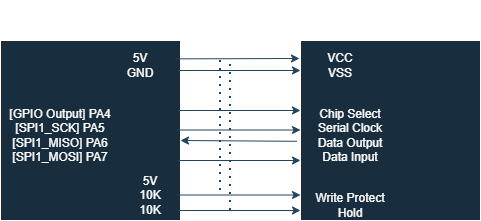

The diagram above was exported from draw.io. Its source (the exported page's mxGraphModel, read from the mxfile embedded in the PNG):
<mxGraphModel dx="1030" dy="567" grid="1" gridSize="10" guides="1" tooltips="1" connect="1" arrows="0" fold="1" page="1" pageScale="1" pageWidth="850" pageHeight="1100" background="none" math="0" shadow="0">
  <root>
    <mxCell id="0" />
    <mxCell id="1" parent="0" />
    <mxCell id="SscstmUoT8Zh3cp5E0il-1" parent="1" style="whiteSpace=wrap;html=1;aspect=fixed;labelBackgroundColor=none;fillColor=#182E3E;strokeColor=#FFFFFF;fontColor=#FFFFFF;" value="" vertex="1">
      <mxGeometry height="180" width="180" x="160" y="150" as="geometry" />
    </mxCell>
    <mxCell id="SscstmUoT8Zh3cp5E0il-2" parent="1" style="whiteSpace=wrap;html=1;aspect=fixed;labelBackgroundColor=none;fillColor=#182E3E;strokeColor=#FFFFFF;fontColor=#FFFFFF;" value="" vertex="1">
      <mxGeometry height="180" width="180" x="460" y="150" as="geometry" />
    </mxCell>
    <mxCell id="SscstmUoT8Zh3cp5E0il-3" parent="1" style="text;html=1;whiteSpace=wrap;strokeColor=none;fillColor=none;align=center;verticalAlign=middle;rounded=0;labelBackgroundColor=none;fontColor=#FFFFFF;" value="[GPIO Output] PA4&lt;div&gt;[SPI1_SCK] PA5&lt;/div&gt;&lt;div&gt;[SPI1_MISO] PA6&lt;/div&gt;&lt;div&gt;[SPI1_MOSI] PA7&lt;/div&gt;" vertex="1">
      <mxGeometry height="90" width="120" x="160" y="200" as="geometry" />
    </mxCell>
    <mxCell id="SscstmUoT8Zh3cp5E0il-4" parent="1" style="text;html=1;whiteSpace=wrap;strokeColor=none;fillColor=none;align=center;verticalAlign=middle;rounded=0;labelBackgroundColor=none;fontColor=#FFFFFF;" value="5V&lt;div&gt;GND&lt;/div&gt;" vertex="1">
      <mxGeometry height="30" width="60" x="270" y="160" as="geometry" />
    </mxCell>
    <mxCell id="SscstmUoT8Zh3cp5E0il-5" parent="1" style="text;html=1;whiteSpace=wrap;strokeColor=none;fillColor=none;align=center;verticalAlign=middle;rounded=0;labelBackgroundColor=none;fontColor=#FFFFFF;" value="5V&lt;div&gt;10K&lt;/div&gt;&lt;div&gt;10K&lt;/div&gt;" vertex="1">
      <mxGeometry height="30" width="60" x="280" y="290" as="geometry" />
    </mxCell>
    <mxCell id="SscstmUoT8Zh3cp5E0il-6" parent="1" style="text;html=1;whiteSpace=wrap;strokeColor=none;fillColor=none;align=center;verticalAlign=middle;rounded=0;labelBackgroundColor=none;fontColor=#FFFFFF;" value="VCC&lt;div&gt;VSS&lt;/div&gt;" vertex="1">
      <mxGeometry height="30" width="60" x="470" y="160" as="geometry" />
    </mxCell>
    <mxCell id="SscstmUoT8Zh3cp5E0il-7" parent="1" style="text;html=1;whiteSpace=wrap;strokeColor=none;fillColor=none;align=center;verticalAlign=middle;rounded=0;labelBackgroundColor=none;fontColor=#FFFFFF;" value="Chip Select&lt;div&gt;Serial Clock&lt;/div&gt;&lt;div&gt;Data Output&lt;/div&gt;&lt;div&gt;Data Input&lt;/div&gt;" vertex="1">
      <mxGeometry height="90" width="80" x="470" y="200" as="geometry" />
    </mxCell>
    <mxCell id="SscstmUoT8Zh3cp5E0il-8" parent="1" style="text;html=1;whiteSpace=wrap;strokeColor=none;fillColor=none;align=center;verticalAlign=middle;rounded=0;labelBackgroundColor=none;fontColor=#FFFFFF;" value="Write Protect&lt;div&gt;Hold&lt;/div&gt;" vertex="1">
      <mxGeometry height="30" width="90" x="465" y="300" as="geometry" />
    </mxCell>
    <mxCell id="SscstmUoT8Zh3cp5E0il-15" parent="1" style="text;html=1;whiteSpace=wrap;strokeColor=none;fillColor=none;align=center;verticalAlign=middle;rounded=0;labelBackgroundColor=none;fontColor=#FFFFFF;" value="STM32 Microcontroller" vertex="1">
      <mxGeometry height="30" width="100" x="170" y="110" as="geometry" />
    </mxCell>
    <mxCell id="SscstmUoT8Zh3cp5E0il-16" parent="1" style="text;html=1;whiteSpace=wrap;strokeColor=none;fillColor=none;align=center;verticalAlign=middle;rounded=0;labelBackgroundColor=none;fontColor=#FFFFFF;" value="M95M02 EEPROM (SO8N)" vertex="1">
      <mxGeometry height="30" width="120" x="490" y="110" as="geometry" />
    </mxCell>
    <mxCell id="SscstmUoT8Zh3cp5E0il-20" edge="1" parent="1" source="SscstmUoT8Zh3cp5E0il-1" style="endArrow=classic;html=1;rounded=0;exitX=0.98;exitY=0.102;exitDx=0;exitDy=0;exitPerimeter=0;labelBackgroundColor=none;strokeColor=#23445D;fontColor=default;" value="">
      <mxGeometry height="50" relative="1" width="50" as="geometry">
        <mxPoint x="375" y="200" as="sourcePoint" />
        <mxPoint x="459" y="168" as="targetPoint" />
      </mxGeometry>
    </mxCell>
    <mxCell id="SscstmUoT8Zh3cp5E0il-21" edge="1" parent="1" style="endArrow=classic;html=1;rounded=0;exitX=0.98;exitY=0.102;exitDx=0;exitDy=0;exitPerimeter=0;labelBackgroundColor=none;strokeColor=#23445D;fontColor=default;" value="">
      <mxGeometry height="50" relative="1" width="50" as="geometry">
        <mxPoint x="337" y="180" as="sourcePoint" />
        <mxPoint x="460" y="180" as="targetPoint" />
      </mxGeometry>
    </mxCell>
    <mxCell id="SscstmUoT8Zh3cp5E0il-22" edge="1" parent="1" style="endArrow=none;dashed=1;html=1;dashPattern=1 3;strokeWidth=2;rounded=0;labelBackgroundColor=none;strokeColor=#23445D;fontColor=default;" value="">
      <mxGeometry height="50" relative="1" width="50" as="geometry">
        <mxPoint x="380" y="300" as="sourcePoint" />
        <mxPoint x="380" y="170" as="targetPoint" />
      </mxGeometry>
    </mxCell>
    <mxCell id="SscstmUoT8Zh3cp5E0il-23" edge="1" parent="1" style="endArrow=none;dashed=1;html=1;dashPattern=1 3;strokeWidth=2;rounded=0;labelBackgroundColor=none;strokeColor=#23445D;fontColor=default;" value="">
      <mxGeometry height="50" relative="1" width="50" as="geometry">
        <mxPoint x="390" y="320" as="sourcePoint" />
        <mxPoint x="390" y="170" as="targetPoint" />
      </mxGeometry>
    </mxCell>
    <mxCell id="SscstmUoT8Zh3cp5E0il-24" edge="1" parent="1" style="endArrow=classic;html=1;rounded=0;exitX=0.98;exitY=0.102;exitDx=0;exitDy=0;exitPerimeter=0;labelBackgroundColor=none;strokeColor=#23445D;fontColor=default;" value="">
      <mxGeometry height="50" relative="1" width="50" as="geometry">
        <mxPoint x="337" y="239.5" as="sourcePoint" />
        <mxPoint x="460" y="239.5" as="targetPoint" />
      </mxGeometry>
    </mxCell>
    <mxCell id="SscstmUoT8Zh3cp5E0il-25" edge="1" parent="1" source="SscstmUoT8Zh3cp5E0il-2" style="endArrow=classic;html=1;rounded=0;exitX=-0.02;exitY=0.56;exitDx=0;exitDy=0;exitPerimeter=0;labelBackgroundColor=none;strokeColor=#23445D;fontColor=default;" value="">
      <mxGeometry height="50" relative="1" width="50" as="geometry">
        <mxPoint x="450" y="250" as="sourcePoint" />
        <mxPoint x="340" y="250" as="targetPoint" />
      </mxGeometry>
    </mxCell>
    <mxCell id="SscstmUoT8Zh3cp5E0il-26" edge="1" parent="1" style="endArrow=classic;html=1;rounded=0;exitX=0.98;exitY=0.102;exitDx=0;exitDy=0;exitPerimeter=0;labelBackgroundColor=none;strokeColor=#23445D;fontColor=default;" value="">
      <mxGeometry height="50" relative="1" width="50" as="geometry">
        <mxPoint x="337" y="270" as="sourcePoint" />
        <mxPoint x="460" y="270" as="targetPoint" />
      </mxGeometry>
    </mxCell>
    <mxCell id="SscstmUoT8Zh3cp5E0il-27" edge="1" parent="1" style="endArrow=classic;html=1;rounded=0;exitX=0.98;exitY=0.102;exitDx=0;exitDy=0;exitPerimeter=0;labelBackgroundColor=none;strokeColor=#23445D;fontColor=default;" value="">
      <mxGeometry height="50" relative="1" width="50" as="geometry">
        <mxPoint x="337" y="220" as="sourcePoint" />
        <mxPoint x="460" y="220" as="targetPoint" />
      </mxGeometry>
    </mxCell>
    <mxCell id="SscstmUoT8Zh3cp5E0il-28" edge="1" parent="1" style="endArrow=classic;html=1;rounded=0;exitX=0.98;exitY=0.102;exitDx=0;exitDy=0;exitPerimeter=0;labelBackgroundColor=none;strokeColor=#23445D;fontColor=default;" value="">
      <mxGeometry height="50" relative="1" width="50" as="geometry">
        <mxPoint x="337" y="304.5" as="sourcePoint" />
        <mxPoint x="460" y="304.5" as="targetPoint" />
      </mxGeometry>
    </mxCell>
    <mxCell id="SscstmUoT8Zh3cp5E0il-29" edge="1" parent="1" style="endArrow=classic;html=1;rounded=0;exitX=0.98;exitY=0.102;exitDx=0;exitDy=0;exitPerimeter=0;labelBackgroundColor=none;strokeColor=#23445D;fontColor=default;" value="">
      <mxGeometry height="50" relative="1" width="50" as="geometry">
        <mxPoint x="337" y="320" as="sourcePoint" />
        <mxPoint x="460" y="320" as="targetPoint" />
      </mxGeometry>
    </mxCell>
  </root>
</mxGraphModel>